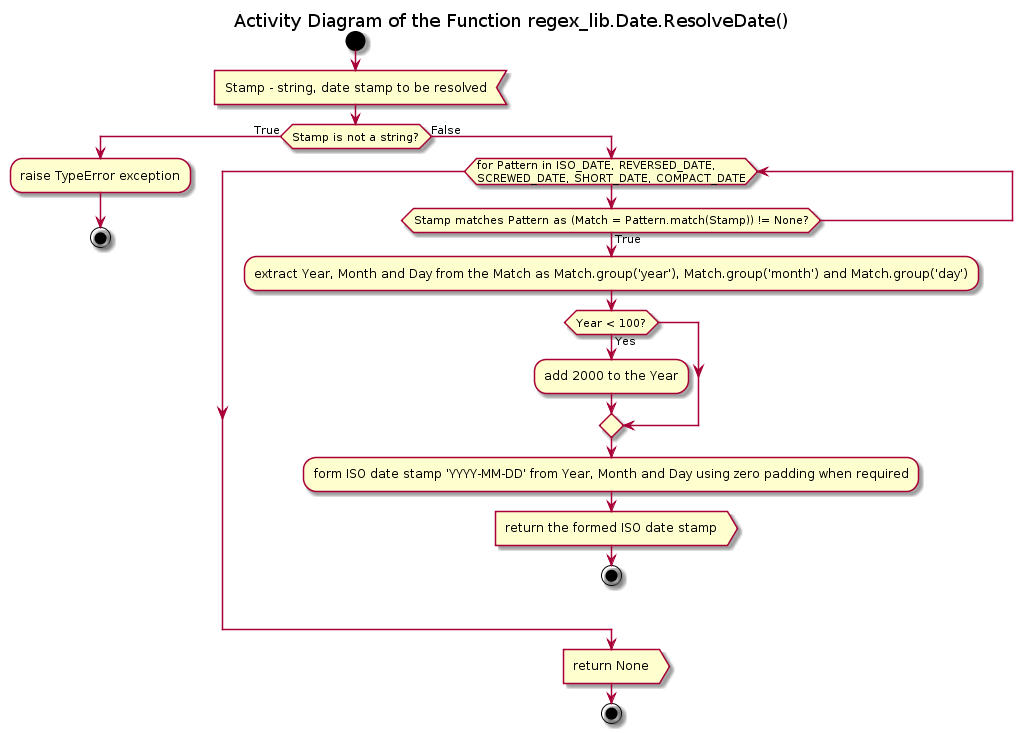

The diagram above was rendered by PlantUML. Its source (embedded in the PNG):
@startuml date_resolvedate

title Activity Diagram of the Function regex_lib.Date.ResolveDate()

start

:Stamp - string, date stamp to be resolved<

if (Stamp is not a string?) then (True)
    :raise TypeError exception;
    
    stop
else (False)
    while (for Pattern in ISO_DATE, REVERSED_DATE,\nSCREWED_DATE, SHORT_DATE, COMPACT_DATE)
        if (Stamp matches Pattern as (Match = Pattern.match(Stamp)) != None?) then (True)
            :extract Year, Month and Day from the Match as Match.group('year'), Match.group('month') and Match.group('day');
            
            if (Year < 100?) then (Yes)
                :add 2000 to the Year;
            endif
            
            :form ISO date stamp 'YYYY-MM-DD' from Year, Month and Day using zero padding when required;
            
            :return the formed ISO date stamp>
            
            stop
        endif
    end while
    
    :return None>
    
    stop
endif

@enduml